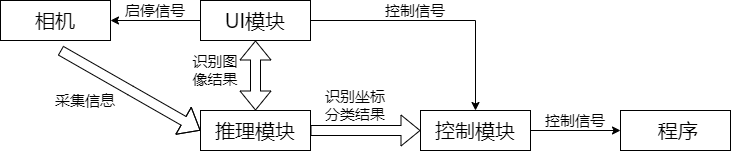

The diagram above was exported from draw.io. Its source (the exported page's mxGraphModel, read from the mxfile embedded in the PNG):
<mxGraphModel dx="1086" dy="846" grid="1" gridSize="10" guides="1" tooltips="1" connect="1" arrows="1" fold="1" page="1" pageScale="1" pageWidth="827" pageHeight="1169" math="0" shadow="0">
  <root>
    <mxCell id="0" />
    <mxCell id="1" parent="0" />
    <mxCell id="UyJs8w7DsU5ybvJFpq-s-2" value="&lt;font style=&quot;font-size: 20px&quot;&gt;推理模块&lt;/font&gt;" style="rounded=0;whiteSpace=wrap;html=1;fillColor=none;" parent="1" vertex="1">
      <mxGeometry x="350" y="370" width="110" height="40" as="geometry" />
    </mxCell>
    <mxCell id="UyJs8w7DsU5ybvJFpq-s-7" style="edgeStyle=orthogonalEdgeStyle;rounded=0;orthogonalLoop=1;jettySize=auto;html=1;entryX=0.5;entryY=0;entryDx=0;entryDy=0;" parent="1" source="UyJs8w7DsU5ybvJFpq-s-3" target="UyJs8w7DsU5ybvJFpq-s-4" edge="1">
      <mxGeometry relative="1" as="geometry">
        <Array as="points">
          <mxPoint x="625" y="280" />
        </Array>
      </mxGeometry>
    </mxCell>
    <mxCell id="UyJs8w7DsU5ybvJFpq-s-18" style="edgeStyle=orthogonalEdgeStyle;rounded=0;orthogonalLoop=1;jettySize=auto;html=1;entryX=1;entryY=0.5;entryDx=0;entryDy=0;" parent="1" source="UyJs8w7DsU5ybvJFpq-s-3" target="UyJs8w7DsU5ybvJFpq-s-5" edge="1">
      <mxGeometry relative="1" as="geometry" />
    </mxCell>
    <mxCell id="UyJs8w7DsU5ybvJFpq-s-3" value="&lt;font style=&quot;font-size: 20px&quot;&gt;UI模块&lt;/font&gt;" style="rounded=0;whiteSpace=wrap;html=1;fillColor=none;" parent="1" vertex="1">
      <mxGeometry x="350" y="260" width="110" height="40" as="geometry" />
    </mxCell>
    <mxCell id="UyJs8w7DsU5ybvJFpq-s-10" style="edgeStyle=orthogonalEdgeStyle;rounded=0;orthogonalLoop=1;jettySize=auto;html=1;entryX=0;entryY=0.5;entryDx=0;entryDy=0;" parent="1" source="UyJs8w7DsU5ybvJFpq-s-4" target="UyJs8w7DsU5ybvJFpq-s-9" edge="1">
      <mxGeometry relative="1" as="geometry">
        <mxPoint x="750" y="390" as="targetPoint" />
      </mxGeometry>
    </mxCell>
    <mxCell id="UyJs8w7DsU5ybvJFpq-s-4" value="&lt;span style=&quot;font-size: 20px&quot;&gt;控制模块&lt;/span&gt;" style="rounded=0;whiteSpace=wrap;html=1;fillColor=none;" parent="1" vertex="1">
      <mxGeometry x="570" y="370" width="110" height="40" as="geometry" />
    </mxCell>
    <mxCell id="UyJs8w7DsU5ybvJFpq-s-5" value="&lt;font style=&quot;font-size: 20px&quot;&gt;相机&lt;/font&gt;" style="rounded=0;whiteSpace=wrap;html=1;fillColor=none;" parent="1" vertex="1">
      <mxGeometry x="150" y="260" width="110" height="40" as="geometry" />
    </mxCell>
    <mxCell id="UyJs8w7DsU5ybvJFpq-s-9" value="&lt;span style=&quot;font-size: 20px&quot;&gt;&amp;nbsp;程序&lt;/span&gt;" style="rounded=0;whiteSpace=wrap;html=1;fillColor=none;" parent="1" vertex="1">
      <mxGeometry x="770" y="370" width="110" height="40" as="geometry" />
    </mxCell>
    <mxCell id="UyJs8w7DsU5ybvJFpq-s-14" value="" style="shape=flexArrow;endArrow=classic;startArrow=classic;html=1;entryX=0.5;entryY=1;entryDx=0;entryDy=0;exitX=0.5;exitY=0;exitDx=0;exitDy=0;" parent="1" source="UyJs8w7DsU5ybvJFpq-s-2" target="UyJs8w7DsU5ybvJFpq-s-3" edge="1">
      <mxGeometry width="100" height="100" relative="1" as="geometry">
        <mxPoint x="414" y="370" as="sourcePoint" />
        <mxPoint x="514" y="270" as="targetPoint" />
      </mxGeometry>
    </mxCell>
    <mxCell id="UyJs8w7DsU5ybvJFpq-s-17" value="" style="shape=flexArrow;endArrow=classic;html=1;entryX=0;entryY=0.5;entryDx=0;entryDy=0;" parent="1" edge="1">
      <mxGeometry width="50" height="50" relative="1" as="geometry">
        <mxPoint x="460" y="390" as="sourcePoint" />
        <mxPoint x="570" y="390" as="targetPoint" />
      </mxGeometry>
    </mxCell>
    <mxCell id="UyJs8w7DsU5ybvJFpq-s-20" value="&lt;font style=&quot;font-size: 15px&quot;&gt;识别坐标分类结果&lt;/font&gt;" style="text;html=1;strokeColor=none;fillColor=none;align=center;verticalAlign=middle;whiteSpace=wrap;rounded=0;" parent="1" vertex="1">
      <mxGeometry x="470" y="350" width="70" height="30" as="geometry" />
    </mxCell>
    <mxCell id="UyJs8w7DsU5ybvJFpq-s-22" value="&lt;font style=&quot;font-size: 15px&quot;&gt;控制信号&lt;/font&gt;" style="text;html=1;strokeColor=none;fillColor=none;align=center;verticalAlign=middle;whiteSpace=wrap;rounded=0;" parent="1" vertex="1">
      <mxGeometry x="510" y="260" width="110" height="20" as="geometry" />
    </mxCell>
    <mxCell id="UyJs8w7DsU5ybvJFpq-s-23" value="&lt;font style=&quot;font-size: 15px&quot;&gt;启停信号&lt;/font&gt;" style="text;html=1;strokeColor=none;fillColor=none;align=center;verticalAlign=middle;whiteSpace=wrap;rounded=0;" parent="1" vertex="1">
      <mxGeometry x="270" y="260" width="70" height="20" as="geometry" />
    </mxCell>
    <mxCell id="UyJs8w7DsU5ybvJFpq-s-25" value="&lt;font style=&quot;font-size: 15px&quot;&gt;识别图像结果&lt;/font&gt;" style="text;html=1;strokeColor=none;fillColor=none;align=center;verticalAlign=middle;whiteSpace=wrap;rounded=0;" parent="1" vertex="1">
      <mxGeometry x="340" y="320" width="50" height="20" as="geometry" />
    </mxCell>
    <mxCell id="UyJs8w7DsU5ybvJFpq-s-26" value="&lt;font style=&quot;font-size: 15px&quot;&gt;控制信号&lt;/font&gt;" style="text;html=1;strokeColor=none;fillColor=none;align=center;verticalAlign=middle;whiteSpace=wrap;rounded=0;" parent="1" vertex="1">
      <mxGeometry x="690" y="370" width="70" height="20" as="geometry" />
    </mxCell>
    <mxCell id="UyJs8w7DsU5ybvJFpq-s-27" value="" style="shape=flexArrow;endArrow=classic;html=1;entryX=0;entryY=0.5;entryDx=0;entryDy=0;" parent="1" target="UyJs8w7DsU5ybvJFpq-s-2" edge="1">
      <mxGeometry width="50" height="50" relative="1" as="geometry">
        <mxPoint x="210" y="310" as="sourcePoint" />
        <mxPoint x="340" y="400" as="targetPoint" />
        <Array as="points">
          <mxPoint x="280" y="350" />
        </Array>
      </mxGeometry>
    </mxCell>
    <mxCell id="UyJs8w7DsU5ybvJFpq-s-28" value="&lt;font style=&quot;font-size: 15px&quot;&gt;采集信息&lt;/font&gt;" style="text;html=1;strokeColor=none;fillColor=none;align=center;verticalAlign=middle;whiteSpace=wrap;rounded=0;" parent="1" vertex="1">
      <mxGeometry x="200" y="350" width="70" height="20" as="geometry" />
    </mxCell>
  </root>
</mxGraphModel>